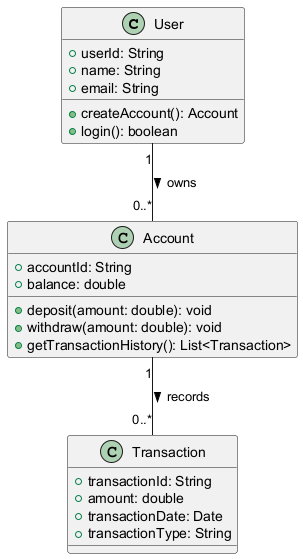

The diagram above was rendered by PlantUML. Its source (embedded in the PNG):
@startuml
class User {
    +userId: String
    +name: String
    +email: String
    +createAccount(): Account
    +login(): boolean
}

class Account {
    +accountId: String
    +balance: double
    +deposit(amount: double): void
    +withdraw(amount: double): void
    +getTransactionHistory(): List<Transaction>
}

class Transaction {
    +transactionId: String
    +amount: double
    +transactionDate: Date
    +transactionType: String
}

User "1" -- "0..*" Account : owns >
Account "1" -- "0..*" Transaction : records >
@enduml